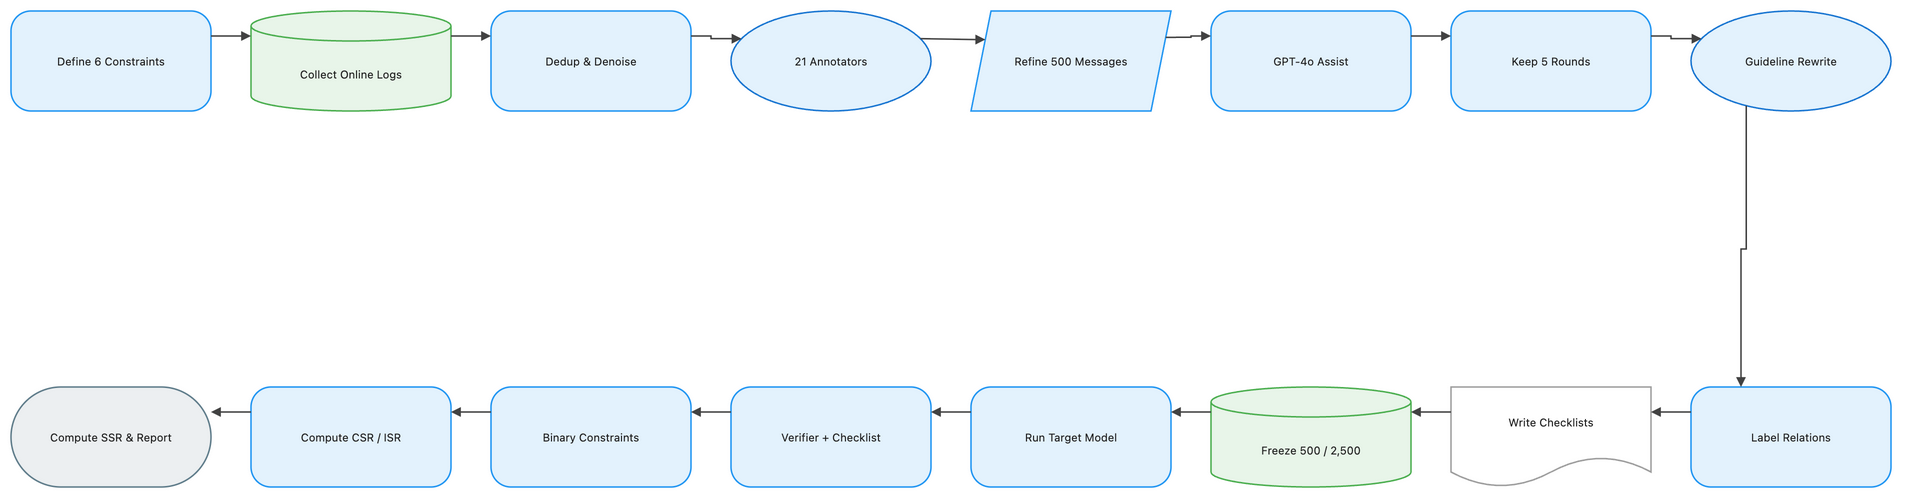

The diagram above was exported from draw.io. Its source (the exported page's mxGraphModel, read from the mxfile embedded in the PNG):
<mxGraphModel dx="1120" dy="720" grid="1" gridSize="8" guides="1" tooltips="1" connect="1" arrows="1" fold="1" page="1" pageScale="1" pageWidth="1888" pageHeight="552" math="1" background="#FFFFFF">
  <root>
    <mxCell id="0" />
    <mxCell id="1" parent="0" />
    <mxCell id="2" value="Define 6 Constraints" style="rounded=1;arcSize=20;html=1;whiteSpace=wrap;fillColor=#E3F2FD;strokeColor=#2196F3;strokeWidth=1.5;fontColor=#212121;fontSize=11;fontFamily=Inter, Roboto, system-ui, -apple-system, sans-serif;verticalAlign=middle;align=center" vertex="1" parent="1">
      <mxGeometry x="-72" y="-8" width="200" height="100" as="geometry" />
    </mxCell>
    <mxCell id="3" value="Collect Online Logs" style="shape=cylinder3;boundedLbl=1;backgroundOutline=1;size=15;html=1;whiteSpace=wrap;fillColor=#E8F5E9;strokeColor=#4CAF50;strokeWidth=1.5;fontColor=#212121;fontSize=11;fontFamily=Inter, Roboto, system-ui, -apple-system, sans-serif;verticalAlign=middle;align=center" vertex="1" parent="1">
      <mxGeometry x="168" y="-8" width="200" height="100" as="geometry" />
    </mxCell>
    <mxCell id="4" value="Dedup &amp; Denoise" style="rounded=1;arcSize=20;html=1;whiteSpace=wrap;fillColor=#E3F2FD;strokeColor=#2196F3;strokeWidth=1.5;fontColor=#212121;fontSize=11;fontFamily=Inter, Roboto, system-ui, -apple-system, sans-serif;verticalAlign=middle;align=center" vertex="1" parent="1">
      <mxGeometry x="408" y="-8" width="200" height="100" as="geometry" />
    </mxCell>
    <mxCell id="5" value="21 Annotators" style="ellipse;html=1;whiteSpace=wrap;fillColor=#E3F2FD;strokeColor=#1976D2;strokeWidth=1.5;fontColor=#212121;fontSize=11;fontFamily=Inter, Roboto, system-ui, -apple-system, sans-serif;verticalAlign=middle;align=center" vertex="1" parent="1">
      <mxGeometry x="648" y="-8" width="200" height="100" as="geometry" />
    </mxCell>
    <mxCell id="6" value="Refine 500 Messages" style="shape=parallelogram;perimeter=parallelogramPerimeter;fixedSize=1;html=1;whiteSpace=wrap;fillColor=#E3F2FD;strokeColor=#2196F3;strokeWidth=1.5;fontColor=#212121;fontSize=11;fontFamily=Inter, Roboto, system-ui, -apple-system, sans-serif;verticalAlign=middle;align=center" vertex="1" parent="1">
      <mxGeometry x="888" y="-8" width="200" height="100" as="geometry" />
    </mxCell>
    <mxCell id="7" value="GPT-4o Assist" style="rounded=1;arcSize=20;html=1;whiteSpace=wrap;fillColor=#E3F2FD;strokeColor=#2196F3;strokeWidth=1.5;fontColor=#212121;fontSize=11;fontFamily=Inter, Roboto, system-ui, -apple-system, sans-serif;verticalAlign=middle;align=center" vertex="1" parent="1">
      <mxGeometry x="1128" y="-8" width="200" height="100" as="geometry" />
    </mxCell>
    <mxCell id="8" value="Keep 5 Rounds" style="rounded=1;arcSize=20;html=1;whiteSpace=wrap;fillColor=#E3F2FD;strokeColor=#2196F3;strokeWidth=1.5;fontColor=#212121;fontSize=11;fontFamily=Inter, Roboto, system-ui, -apple-system, sans-serif;verticalAlign=middle;align=center" vertex="1" parent="1">
      <mxGeometry x="1368" y="-8" width="200" height="100" as="geometry" />
    </mxCell>
    <mxCell id="9" value="Guideline Rewrite" style="ellipse;html=1;whiteSpace=wrap;fillColor=#E3F2FD;strokeColor=#1976D2;strokeWidth=1.5;fontColor=#212121;fontSize=11;fontFamily=Inter, Roboto, system-ui, -apple-system, sans-serif;verticalAlign=middle;align=center" vertex="1" parent="1">
      <mxGeometry x="1608" y="-8" width="200" height="100" as="geometry" />
    </mxCell>
    <mxCell id="10" value="Label Relations" style="rounded=1;arcSize=20;html=1;whiteSpace=wrap;fillColor=#E3F2FD;strokeColor=#2196F3;strokeWidth=1.5;fontColor=#212121;fontSize=11;fontFamily=Inter, Roboto, system-ui, -apple-system, sans-serif;verticalAlign=middle;align=center" vertex="1" parent="1">
      <mxGeometry x="1608" y="368" width="200" height="100" as="geometry" />
    </mxCell>
    <mxCell id="11" value="Write Checklists" style="shape=document;boundedLbl=1;html=1;whiteSpace=wrap;fillColor=#FFFFFF;strokeColor=#9E9E9E;strokeWidth=1.5;fontColor=#212121;fontSize=11;fontFamily=Inter, Roboto, system-ui, -apple-system, sans-serif;verticalAlign=middle;align=center" vertex="1" parent="1">
      <mxGeometry x="1368" y="368" width="200" height="100" as="geometry" />
    </mxCell>
    <mxCell id="12" value="Freeze 500 / 2,500" style="shape=cylinder3;boundedLbl=1;backgroundOutline=1;size=15;html=1;whiteSpace=wrap;fillColor=#E8F5E9;strokeColor=#4CAF50;strokeWidth=1.5;fontColor=#212121;fontSize=11;fontFamily=Inter, Roboto, system-ui, -apple-system, sans-serif;verticalAlign=middle;align=center" vertex="1" parent="1">
      <mxGeometry x="1128" y="368" width="200" height="100" as="geometry" />
    </mxCell>
    <mxCell id="13" value="Run Target Model" style="rounded=1;arcSize=20;html=1;whiteSpace=wrap;fillColor=#E3F2FD;strokeColor=#2196F3;strokeWidth=1.5;fontColor=#212121;fontSize=11;fontFamily=Inter, Roboto, system-ui, -apple-system, sans-serif;verticalAlign=middle;align=center" vertex="1" parent="1">
      <mxGeometry x="888" y="368" width="200" height="100" as="geometry" />
    </mxCell>
    <mxCell id="14" value="Verifier + Checklist" style="rounded=1;arcSize=20;html=1;whiteSpace=wrap;fillColor=#E3F2FD;strokeColor=#2196F3;strokeWidth=1.5;fontColor=#212121;fontSize=11;fontFamily=Inter, Roboto, system-ui, -apple-system, sans-serif;verticalAlign=middle;align=center" vertex="1" parent="1">
      <mxGeometry x="648" y="368" width="200" height="100" as="geometry" />
    </mxCell>
    <mxCell id="15" value="Binary Constraints" style="rounded=1;arcSize=20;html=1;whiteSpace=wrap;fillColor=#E3F2FD;strokeColor=#2196F3;strokeWidth=1.5;fontColor=#212121;fontSize=11;fontFamily=Inter, Roboto, system-ui, -apple-system, sans-serif;verticalAlign=middle;align=center" vertex="1" parent="1">
      <mxGeometry x="408" y="368" width="200" height="100" as="geometry" />
    </mxCell>
    <mxCell id="16" value="Compute CSR / ISR" style="rounded=1;arcSize=20;html=1;whiteSpace=wrap;fillColor=#E3F2FD;strokeColor=#2196F3;strokeWidth=1.5;fontColor=#212121;fontSize=11;fontFamily=Inter, Roboto, system-ui, -apple-system, sans-serif;verticalAlign=middle;align=center" vertex="1" parent="1">
      <mxGeometry x="168" y="368" width="200" height="100" as="geometry" />
    </mxCell>
    <mxCell id="17" value="Compute SSR &amp; Report" style="rounded=1;arcSize=50;html=1;whiteSpace=wrap;fillColor=#ECEFF1;strokeColor=#607D8B;strokeWidth=1.5;fontColor=#212121;fontSize=11;fontFamily=Inter, Roboto, system-ui, -apple-system, sans-serif;verticalAlign=middle;align=center" vertex="1" parent="1">
      <mxGeometry x="-72" y="368" width="200" height="100" as="geometry" />
    </mxCell>
    <mxCell id="18" value="" style="edgeStyle=orthogonalEdgeStyle;rounded=0;orthogonalLoop=1;jettySize=auto;html=1;strokeColor=#424242;strokeWidth=1.5;endArrow=block;endFill=1;exitX=1;exitY=0.25;exitDx=0;exitDy=0;entryX=0;entryY=0.25;entryDx=0;entryDy=0;jumpStyle=arc;jumpSize=8" edge="1" parent="1" source="2" target="3">
      <mxGeometry relative="1" as="geometry" />
    </mxCell>
    <mxCell id="19" value="" style="edgeStyle=orthogonalEdgeStyle;rounded=0;orthogonalLoop=1;jettySize=auto;html=1;strokeColor=#424242;strokeWidth=1.5;endArrow=block;endFill=1;exitX=1;exitY=0.25;exitDx=0;exitDy=0;entryX=0;entryY=0.25;entryDx=0;entryDy=0;jumpStyle=arc;jumpSize=8" edge="1" parent="1" source="3" target="4">
      <mxGeometry relative="1" as="geometry" />
    </mxCell>
    <mxCell id="20" value="" style="edgeStyle=orthogonalEdgeStyle;rounded=0;orthogonalLoop=1;jettySize=auto;html=1;strokeColor=#424242;strokeWidth=1.5;endArrow=block;endFill=1;exitX=1;exitY=0.25;exitDx=0;exitDy=0;entryX=0;entryY=0.25;entryDx=0;entryDy=0;jumpStyle=arc;jumpSize=8" edge="1" parent="1" source="4" target="5">
      <mxGeometry relative="1" as="geometry" />
    </mxCell>
    <mxCell id="21" value="" style="edgeStyle=orthogonalEdgeStyle;rounded=0;orthogonalLoop=1;jettySize=auto;html=1;strokeColor=#424242;strokeWidth=1.5;endArrow=block;endFill=1;exitX=1;exitY=0.25;exitDx=0;exitDy=0;entryX=0;entryY=0.25;entryDx=0;entryDy=0;jumpStyle=arc;jumpSize=8" edge="1" parent="1" source="5" target="6">
      <mxGeometry relative="1" as="geometry" />
    </mxCell>
    <mxCell id="22" value="" style="edgeStyle=orthogonalEdgeStyle;rounded=0;orthogonalLoop=1;jettySize=auto;html=1;strokeColor=#424242;strokeWidth=1.5;endArrow=block;endFill=1;exitX=1;exitY=0.25;exitDx=0;exitDy=0;entryX=0;entryY=0.25;entryDx=0;entryDy=0;jumpStyle=arc;jumpSize=8" edge="1" parent="1" source="6" target="7">
      <mxGeometry relative="1" as="geometry" />
    </mxCell>
    <mxCell id="23" value="" style="edgeStyle=orthogonalEdgeStyle;rounded=0;orthogonalLoop=1;jettySize=auto;html=1;strokeColor=#424242;strokeWidth=1.5;endArrow=block;endFill=1;exitX=1;exitY=0.25;exitDx=0;exitDy=0;entryX=0;entryY=0.25;entryDx=0;entryDy=0;jumpStyle=arc;jumpSize=8" edge="1" parent="1" source="7" target="8">
      <mxGeometry relative="1" as="geometry" />
    </mxCell>
    <mxCell id="24" value="" style="edgeStyle=orthogonalEdgeStyle;rounded=0;orthogonalLoop=1;jettySize=auto;html=1;strokeColor=#424242;strokeWidth=1.5;endArrow=block;endFill=1;exitX=1;exitY=0.25;exitDx=0;exitDy=0;entryX=0;entryY=0.25;entryDx=0;entryDy=0;jumpStyle=arc;jumpSize=8" edge="1" parent="1" source="8" target="9">
      <mxGeometry relative="1" as="geometry" />
    </mxCell>
    <mxCell id="25" value="" style="edgeStyle=orthogonalEdgeStyle;rounded=0;orthogonalLoop=1;jettySize=auto;html=1;strokeColor=#424242;strokeWidth=1.5;endArrow=block;endFill=1;exitX=0.25;exitY=1;exitDx=0;exitDy=0;entryX=0.25;entryY=0;entryDx=0;entryDy=0;jumpStyle=arc;jumpSize=8" edge="1" parent="1" source="9" target="10">
      <mxGeometry relative="1" as="geometry" />
    </mxCell>
    <mxCell id="26" value="" style="edgeStyle=orthogonalEdgeStyle;rounded=0;orthogonalLoop=1;jettySize=auto;html=1;strokeColor=#424242;strokeWidth=1.5;endArrow=block;endFill=1;exitX=0;exitY=0.25;exitDx=0;exitDy=0;entryX=1;entryY=0.25;entryDx=0;entryDy=0;jumpStyle=arc;jumpSize=8" edge="1" parent="1" source="10" target="11">
      <mxGeometry relative="1" as="geometry" />
    </mxCell>
    <mxCell id="27" value="" style="edgeStyle=orthogonalEdgeStyle;rounded=0;orthogonalLoop=1;jettySize=auto;html=1;strokeColor=#424242;strokeWidth=1.5;endArrow=block;endFill=1;exitX=0;exitY=0.25;exitDx=0;exitDy=0;entryX=1;entryY=0.25;entryDx=0;entryDy=0;jumpStyle=arc;jumpSize=8" edge="1" parent="1" source="11" target="12">
      <mxGeometry relative="1" as="geometry" />
    </mxCell>
    <mxCell id="28" value="" style="edgeStyle=orthogonalEdgeStyle;rounded=0;orthogonalLoop=1;jettySize=auto;html=1;strokeColor=#424242;strokeWidth=1.5;endArrow=block;endFill=1;exitX=0;exitY=0.25;exitDx=0;exitDy=0;entryX=1;entryY=0.25;entryDx=0;entryDy=0;jumpStyle=arc;jumpSize=8" edge="1" parent="1" source="12" target="13">
      <mxGeometry relative="1" as="geometry" />
    </mxCell>
    <mxCell id="29" value="" style="edgeStyle=orthogonalEdgeStyle;rounded=0;orthogonalLoop=1;jettySize=auto;html=1;strokeColor=#424242;strokeWidth=1.5;endArrow=block;endFill=1;exitX=0;exitY=0.25;exitDx=0;exitDy=0;entryX=1;entryY=0.25;entryDx=0;entryDy=0;jumpStyle=arc;jumpSize=8" edge="1" parent="1" source="13" target="14">
      <mxGeometry relative="1" as="geometry" />
    </mxCell>
    <mxCell id="30" value="" style="edgeStyle=orthogonalEdgeStyle;rounded=0;orthogonalLoop=1;jettySize=auto;html=1;strokeColor=#424242;strokeWidth=1.5;endArrow=block;endFill=1;exitX=0;exitY=0.25;exitDx=0;exitDy=0;entryX=1;entryY=0.25;entryDx=0;entryDy=0;jumpStyle=arc;jumpSize=8" edge="1" parent="1" source="14" target="15">
      <mxGeometry relative="1" as="geometry" />
    </mxCell>
    <mxCell id="31" value="" style="edgeStyle=orthogonalEdgeStyle;rounded=0;orthogonalLoop=1;jettySize=auto;html=1;strokeColor=#424242;strokeWidth=1.5;endArrow=block;endFill=1;exitX=0;exitY=0.25;exitDx=0;exitDy=0;entryX=1;entryY=0.25;entryDx=0;entryDy=0;jumpStyle=arc;jumpSize=8" edge="1" parent="1" source="15" target="16">
      <mxGeometry relative="1" as="geometry" />
    </mxCell>
    <mxCell id="32" value="" style="edgeStyle=orthogonalEdgeStyle;rounded=0;orthogonalLoop=1;jettySize=auto;html=1;strokeColor=#424242;strokeWidth=1.5;endArrow=block;endFill=1;exitX=0;exitY=0.25;exitDx=0;exitDy=0;entryX=1;entryY=0.25;entryDx=0;entryDy=0;jumpStyle=arc;jumpSize=8" edge="1" parent="1" source="16" target="17">
      <mxGeometry relative="1" as="geometry" />
    </mxCell>
  </root>
</mxGraphModel>